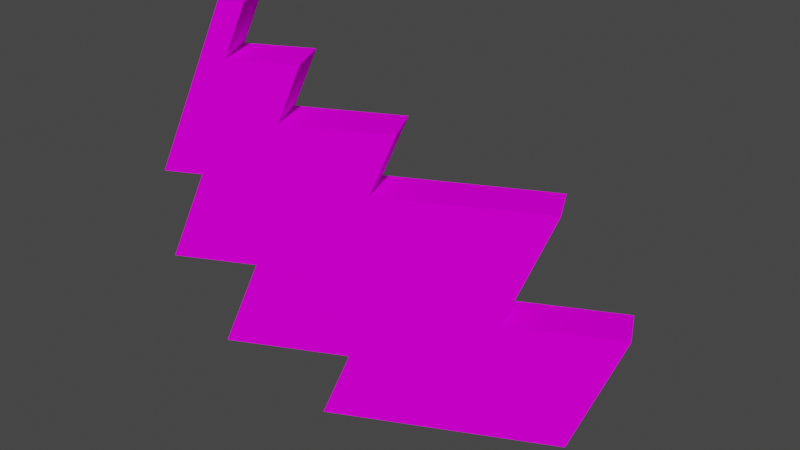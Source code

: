 # Source: dec_tgr_big.blend  (saved by Blender 3.3.6; exported with 4.5.12 LTS)
import bpy
from mathutils import Matrix  # noqa: F401  (used for matrix-valued properties, if any)

bpy.ops.wm.read_factory_settings(use_empty=True)
scene = bpy.context.scene
scene.name = 'Scene'

# ---- collections
col_collection = bpy.data.collections.new('Collection'); scene.collection.children.link(col_collection)

# ---- images (referenced by path relative to the original .blend; pixels are not part of the script)
import os
ASSET_DIR = os.environ.get("B2B_ASSET_DIR", "")  # directory of the original .blend (textures are referenced by path, not embedded)
HERE = os.path.dirname(os.path.abspath(__file__))  # packed textures are extracted next to this script under _unpacked/

def load_image(name, relpath, width, height, colorspace="sRGB"):
    """Load a texture the original file referenced (path relative to the .blend, or extracted next to this script)."""
    p = next((c for c in (os.path.join(HERE, relpath), os.path.join(ASSET_DIR, relpath)) if relpath and os.path.exists(c)), "")
    if p:
        img = bpy.data.images.load(p, check_existing=True)
        img.name = name
    else:  # same state as the original file: an image datablock whose file is absent (Cycles renders it pink)
        img = bpy.data.images.new(name, width, height)
        img.source = "FILE"
        img.filepath = "//" + (relpath or name)
    img.colorspace_settings.name = colorspace
    return img
img_level3_sponser3_png_011 = load_image('level3_sponser3.png.011', 'level3_sponser3.png', 1024, 1024, 'sRGB')

# ---- materials (node trees are filled in below, after node groups)
mat_level3_sponser3 = bpy.data.materials.new('level3_sponser3')
mat_level3_sponser3.alpha_threshold = 0.0
mat_level3_sponser3.use_transparent_shadow = False
mat_level3_sponser3.diffuse_color = (1.0, 1.0, 1.0, 1.0)
mat_level3_sponser3.roughness = 0.5

# ---- material node trees
mat_level3_sponser3.use_nodes = True; mat_level3_sponser3.node_tree.nodes.clear()
_N = mat_level3_sponser3.node_tree.nodes; _L = mat_level3_sponser3.node_tree.links
n0 = _N.new('ShaderNodeBsdfDiffuse'); n0.name = 'Diffuse BSDF'; n0.location = (0, 0)
n1 = _N.new('ShaderNodeTexImage'); n1.name = 'Image Texture'; n1.location = (0, 0)
n1.image = img_level3_sponser3_png_011
n2 = _N.new('ShaderNodeOutputMaterial'); n2.name = 'Material Output'; n2.location = (0, 0)
_L.new(n0.outputs[0], n2.inputs[0])
_L.new(n1.outputs[0], n0.inputs[0])
n2.is_active_output = True

# ---- world
world_world = bpy.data.worlds.new('World'); scene.world = world_world
world_world.use_nodes = True; world_world.node_tree.nodes.clear()
_N = world_world.node_tree.nodes; _L = world_world.node_tree.links
n0 = _N.new('ShaderNodeOutputWorld'); n0.name = 'World Output'; n0.location = (300, 300)
n1 = _N.new('ShaderNodeBackground'); n1.name = 'Background'; n1.location = (10, 300)
n1.inputs[0].default_value = (0.05088, 0.05088, 0.05088, 1.0)
_L.new(n1.outputs[0], n0.inputs[0])
n0.is_active_output = True
world_world.color = (0.05088, 0.05088, 0.05088)
world_world.use_sun_shadow = False
world_world.sun_shadow_jitter_overblur = 0.0

# ---- meshes
me_track13_pmd0_mesh_012 = bpy.data.meshes.new('TRACK13.PMD0.mesh.012')
me_track13_pmd0_mesh_012.from_pydata([(-1421.0, -927.4, 2172.0), (-908.7, -675.6, 3607.0), (-724.8, -585.1, 3607.0), (-887.3, -665.0, 3156.0), (-1068.0, -297.2, 3156.0), (-905.8, -217.3, 3607.0), (-1090.0, -307.8, 3607.0), (-1602.0, -559.6, 2172.0), (1264.0, 850.4, 2131.0), (1445.0, 482.7, 2131.0), (113.4, -172.6, 2131.0), (-67.57, 195.2, 2131.0), (305.0, -78.36, 2664.0), (124.0, 289.4, 2664.0), (-533.3, -490.8, 2664.0), (-714.3, -123.0, 2664.0), (-357.1, -404.1, 3156.0), (-538.0, -36.32, 3156.0), (-1310.0, -416.4, 2172.0), (-1129.0, -784.1, 2172.0), (-1589.0, -553.6, 1394.0), (-1408.0, -921.4, 1394.0), (-942.6, -235.4, 1394.0), (-761.6, -603.2, 1394.0), (-1221.0, -372.6, 614.8), (-1041.0, -740.4, 614.8), (-243.8, 108.5, 614.8), (-62.83, -259.3, 614.8), (-464.5, -0.127, -0.00708), (-283.5, -367.9, -0.00708), (1077.0, 301.7, 1107.0), (1997.0, 754.1, 1107.0), (1600.0, 558.8, -0.00708), (1816.0, 1122.0, 1107.0), (1419.0, 926.6, -0.00708), (896.3, 669.5, 1107.0)], [], [(0, 3, 2, 1), (4, 7, 6, 5), (8, 11, 10, 9), (11, 13, 12, 10), (13, 15, 14, 12), (15, 17, 16, 14), (17, 4, 3, 16), (4, 5, 2, 3), (5, 6, 1, 2), (6, 7, 0, 1), (18, 19, 0, 7), (20, 21, 19, 18), (22, 23, 21, 20), (24, 25, 23, 22), (26, 27, 25, 24), (28, 29, 27, 26), (27, 29, 32, 31, 30), (32, 34, 33, 31), (33, 35, 30, 31), (35, 8, 9, 30), (28, 26, 35, 33, 34), (35, 26, 24, 22, 11, 8), (11, 22, 20, 18, 15, 13), (15, 18, 7, 4, 17), (19, 14, 16, 3, 0), (23, 10, 12, 14, 19, 21), (27, 30, 9, 10, 23, 25)])
_uv = me_track13_pmd0_mesh_012.uv_layers.new(name='UVMap')
_uv.uv.foreach_set('vector', [0.9978, 0.5418, 0.8449, 0.6878, 0.7972, 0.7547, 0.8512, 0.7547, 0.8449, 0.6878, 0.9978, 0.5418, 0.8512, 0.7547, 0.7972, 0.7547, 0.1605, 0.5357, 0.5513, 0.5357, 0.5513, 0.5357, 0.1605, 0.5357, 0.5513, 0.5357, 0.4951, 0.6148, 0.4951, 0.6148, 0.5513, 0.5357, 0.4951, 0.6148, 0.741, 0.6148, 0.741, 0.6148, 0.4951, 0.6148, 0.741, 0.6148, 0.6893, 0.6878, 0.6893, 0.6878, 0.741, 0.6148, 0.6893, 0.6878, 0.8449, 0.6878, 0.8449, 0.6878, 0.6893, 0.6878, 0.8449, 0.6878, 0.7972, 0.7547, 0.7972, 0.7547, 0.8449, 0.6878, 0.7972, 0.7547, 0.8512, 0.7547, 0.8512, 0.7547, 0.7972, 0.7547, 0.8512, 0.7547, 0.9978, 0.5418, 0.9978, 0.5418, 0.8512, 0.7547, 0.9159, 0.5418, 0.9159, 0.5418, 0.9978, 0.5418, 0.9978, 0.5418, 0.9978, 0.4262, 0.9978, 0.4262, 0.9159, 0.5418, 0.9159, 0.5418, 0.808, 0.4262, 0.808, 0.4262, 0.9978, 0.4262, 0.9978, 0.4262, 0.8898, 0.3107, 0.8898, 0.3107, 0.808, 0.4262, 0.808, 0.4262, 0.603, 0.3107, 0.603, 0.3107, 0.8898, 0.3107, 0.8898, 0.3107, 0.6677, 0.2194, 0.6677, 0.2194, 0.603, 0.3107, 0.603, 0.3107, 0.9077, 0.5546, 0.9352, 0.5158, 0.7003, 0.5158, 0.6508, 0.5857, 0.7655, 0.5857, 0.1225, 0.2194, 0.1225, 0.2194, 0.006092, 0.3837, 0.006092, 0.3837, 0.006092, 0.3837, 0.2685, 0.3837, 0.2685, 0.3837, 0.006092, 0.3837, 0.2685, 0.3837, 0.1605, 0.5357, 0.1605, 0.5357, 0.2685, 0.3837, 0.6677, 0.2194, 0.603, 0.3107, 0.2685, 0.3837, 0.006092, 0.3837, 0.1225, 0.2194, 0.2685, 0.3837, 0.603, 0.3107, 0.8898, 0.3107, 0.808, 0.4262, 0.5513, 0.5357, 0.1605, 0.5357, 0.5513, 0.5357, 0.808, 0.4262, 0.9978, 0.4262, 0.9159, 0.5418, 0.741, 0.6148, 0.4951, 0.6148, 0.741, 0.6148, 0.9159, 0.5418, 1.001, 0.5418, 0.8449, 0.6878, 0.6893, 0.6878, 0.9159, 0.5418, 0.741, 0.6148, 0.6893, 0.6878, 0.8449, 0.6878, 1.001, 0.5418, 0.808, 0.4262, 0.5513, 0.5357, 0.4951, 0.6148, 0.741, 0.6148, 0.9159, 0.5418, 0.9978, 0.4262, 0.808, 0.4262, 0.5513, 0.5357, 0.4951, 0.6148, 0.741, 0.6148, 0.9159, 0.5418, 0.9978, 0.4262])
me_track13_pmd0_mesh_012.materials.append(mat_level3_sponser3)
me_track13_pmd0_mesh_012.use_remesh_preserve_volume = False
me_track13_pmd0_mesh_012.use_remesh_preserve_attributes = False
me_track13_pmd0_mesh_012.use_mirror_vertex_groups = False
me_track13_pmd0_mesh_012.update()

# ---- objects
ob_main = bpy.data.objects.new('main', me_track13_pmd0_mesh_012)

# ---- transforms, parenting, visibility, modifiers, constraints
ob_main.location = (0.0, 0.0, 0.0)
ob_main.scale = (0.01, 0.01, 0.01)
ob_main.lineart.crease_threshold = 0.0

# ---- collection membership
col_collection.objects.link(ob_main)

# ---- scene / render settings (as saved in the file)
scene.frame_start = 1; scene.frame_end = 250; scene.frame_set(1)
scene.render.engine = 'BLENDER_EEVEE_NEXT'
scene.cycles.sampling_pattern = 'TABULATED_SOBOL'
scene.cycles.use_light_tree = False
scene.view_settings.view_transform = 'Filmic'
bpy.context.view_layer.update()

# ---- added for rendering (the .blend has no active camera and no usable light): camera, sun
cam_auto = bpy.data.cameras.new('AutoCamera')
cam_auto.lens = 50.0
cam_auto.sensor_width = 36.0
cam_auto.clip_end = 1000.0
ob_auto_camera = bpy.data.objects.new('AutoCamera', cam_auto)
scene.collection.objects.link(ob_auto_camera)
ob_auto_camera.location = (52.7862, -59.9999, 58.6834)
ob_auto_camera.rotation_euler = (1.09748, -7.21219e-08, 0.694738)
scene.camera = ob_auto_camera
light_auto_sun = bpy.data.lights.new('AutoSun', 'SUN')
light_auto_sun.energy = 3.0
light_auto_sun.angle = 0.0523599
ob_auto_sun = bpy.data.objects.new('AutoSun', light_auto_sun)
scene.collection.objects.link(ob_auto_sun)
ob_auto_sun.rotation_euler = (0.872665, 0.174533, 0.523599)
bpy.context.view_layer.update()
